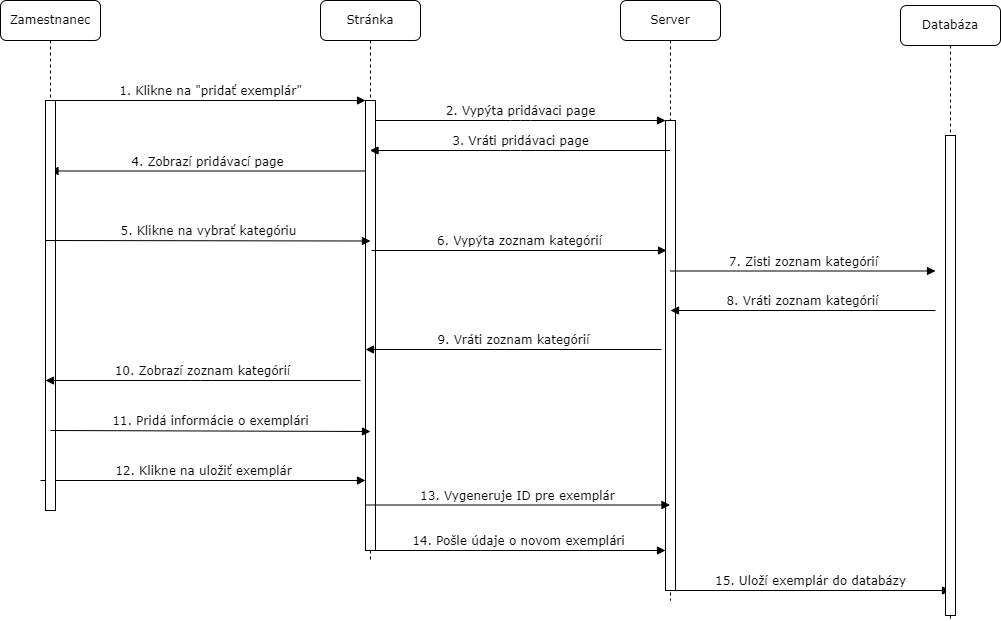

The diagram above was exported from draw.io. Its source (the exported page's mxGraphModel, read from the mxfile embedded in the PNG):
<mxGraphModel dx="1221" dy="725" grid="1" gridSize="10" guides="1" tooltips="1" connect="1" arrows="1" fold="1" page="1" pageScale="1" pageWidth="827" pageHeight="1169" math="0" shadow="0">
  <root>
    <mxCell id="0" />
    <mxCell id="1" parent="0" />
    <mxCell id="Sw3E4O9p6Lamu2jikRLh-1" value="Stránka" style="shape=umlLifeline;perimeter=lifelinePerimeter;whiteSpace=wrap;html=1;container=1;collapsible=0;recursiveResize=0;outlineConnect=0;rounded=1;shadow=0;comic=0;labelBackgroundColor=none;strokeWidth=1;fontFamily=Verdana;fontSize=12;align=center;" parent="1" vertex="1">
      <mxGeometry x="420" y="80" width="100" height="560" as="geometry" />
    </mxCell>
    <mxCell id="Sw3E4O9p6Lamu2jikRLh-2" value="" style="html=1;points=[];perimeter=orthogonalPerimeter;rounded=0;shadow=0;comic=0;labelBackgroundColor=none;strokeWidth=1;fontFamily=Verdana;fontSize=12;align=center;" parent="Sw3E4O9p6Lamu2jikRLh-1" vertex="1">
      <mxGeometry x="45" y="100" width="10" height="450" as="geometry" />
    </mxCell>
    <mxCell id="Sw3E4O9p6Lamu2jikRLh-3" value="4. Zobrazí pridávací page" style="html=1;verticalAlign=bottom;endArrow=block;labelBackgroundColor=none;fontFamily=Verdana;fontSize=12;" parent="Sw3E4O9p6Lamu2jikRLh-1" target="Sw3E4O9p6Lamu2jikRLh-8" edge="1">
      <mxGeometry relative="1" as="geometry">
        <mxPoint x="45" y="170.5" as="sourcePoint" />
        <mxPoint x="215" y="170" as="targetPoint" />
      </mxGeometry>
    </mxCell>
    <mxCell id="Sw3E4O9p6Lamu2jikRLh-4" value="Server" style="shape=umlLifeline;perimeter=lifelinePerimeter;whiteSpace=wrap;html=1;container=1;collapsible=0;recursiveResize=0;outlineConnect=0;rounded=1;shadow=0;comic=0;labelBackgroundColor=none;strokeWidth=1;fontFamily=Verdana;fontSize=12;align=center;" parent="1" vertex="1">
      <mxGeometry x="720" y="80" width="100" height="600" as="geometry" />
    </mxCell>
    <mxCell id="Sw3E4O9p6Lamu2jikRLh-5" value="" style="html=1;points=[];perimeter=orthogonalPerimeter;rounded=0;shadow=0;comic=0;labelBackgroundColor=none;strokeWidth=1;fontFamily=Verdana;fontSize=12;align=center;" parent="Sw3E4O9p6Lamu2jikRLh-4" vertex="1">
      <mxGeometry x="45" y="120" width="10" height="470" as="geometry" />
    </mxCell>
    <mxCell id="Sw3E4O9p6Lamu2jikRLh-22" value="13. Vygeneruje ID pre exemplár" style="html=1;verticalAlign=bottom;endArrow=block;labelBackgroundColor=none;fontFamily=Verdana;fontSize=12;" parent="Sw3E4O9p6Lamu2jikRLh-4" edge="1">
      <mxGeometry relative="1" as="geometry">
        <mxPoint x="-255" y="504.5" as="sourcePoint" />
        <mxPoint x="49.5" y="504.5" as="targetPoint" />
      </mxGeometry>
    </mxCell>
    <mxCell id="Sw3E4O9p6Lamu2jikRLh-13" value="12. Klikne na uložiť exemplár" style="html=1;verticalAlign=bottom;endArrow=block;labelBackgroundColor=none;fontFamily=Verdana;fontSize=12;" parent="Sw3E4O9p6Lamu2jikRLh-4" target="Sw3E4O9p6Lamu2jikRLh-2" edge="1">
      <mxGeometry relative="1" as="geometry">
        <mxPoint x="-580" y="480" as="sourcePoint" />
        <mxPoint x="-260" y="481" as="targetPoint" />
      </mxGeometry>
    </mxCell>
    <mxCell id="Sw3E4O9p6Lamu2jikRLh-20" value="14. Pošle údaje o novom exemplári" style="html=1;verticalAlign=bottom;endArrow=block;labelBackgroundColor=none;fontFamily=Verdana;fontSize=12;" parent="Sw3E4O9p6Lamu2jikRLh-4" edge="1">
      <mxGeometry relative="1" as="geometry">
        <mxPoint x="-250" y="550" as="sourcePoint" />
        <mxPoint x="45" y="550" as="targetPoint" />
      </mxGeometry>
    </mxCell>
    <mxCell id="Sw3E4O9p6Lamu2jikRLh-21" value="15. Uloží exemplár do databázy" style="html=1;verticalAlign=bottom;endArrow=block;labelBackgroundColor=none;fontFamily=Verdana;fontSize=12;" parent="Sw3E4O9p6Lamu2jikRLh-4" edge="1">
      <mxGeometry relative="1" as="geometry">
        <mxPoint x="50" y="590" as="sourcePoint" />
        <mxPoint x="330" y="590" as="targetPoint" />
      </mxGeometry>
    </mxCell>
    <mxCell id="Sw3E4O9p6Lamu2jikRLh-6" value="Databáza" style="shape=umlLifeline;perimeter=lifelinePerimeter;whiteSpace=wrap;html=1;container=1;collapsible=0;recursiveResize=0;outlineConnect=0;rounded=1;shadow=0;comic=0;labelBackgroundColor=none;strokeWidth=1;fontFamily=Verdana;fontSize=12;align=center;" parent="1" vertex="1">
      <mxGeometry x="1000" y="85" width="100" height="615" as="geometry" />
    </mxCell>
    <mxCell id="Sw3E4O9p6Lamu2jikRLh-7" value="" style="html=1;points=[];perimeter=orthogonalPerimeter;rounded=0;shadow=0;comic=0;labelBackgroundColor=none;strokeWidth=1;fontFamily=Verdana;fontSize=12;align=center;" parent="Sw3E4O9p6Lamu2jikRLh-6" vertex="1">
      <mxGeometry x="45" y="130" width="10" height="480" as="geometry" />
    </mxCell>
    <mxCell id="Sw3E4O9p6Lamu2jikRLh-8" value="Zamestnanec" style="shape=umlLifeline;perimeter=lifelinePerimeter;whiteSpace=wrap;html=1;container=1;collapsible=0;recursiveResize=0;outlineConnect=0;rounded=1;shadow=0;comic=0;labelBackgroundColor=none;strokeWidth=1;fontFamily=Verdana;fontSize=12;align=center;" parent="1" vertex="1">
      <mxGeometry x="100" y="80" width="100" height="510" as="geometry" />
    </mxCell>
    <mxCell id="Sw3E4O9p6Lamu2jikRLh-9" value="" style="html=1;points=[];perimeter=orthogonalPerimeter;rounded=0;shadow=0;comic=0;labelBackgroundColor=none;strokeWidth=1;fontFamily=Verdana;fontSize=12;align=center;" parent="Sw3E4O9p6Lamu2jikRLh-8" vertex="1">
      <mxGeometry x="45" y="100" width="10" height="410" as="geometry" />
    </mxCell>
    <mxCell id="Sw3E4O9p6Lamu2jikRLh-10" value="1. Klikne na &quot;pridať exemplár&quot;" style="html=1;verticalAlign=bottom;endArrow=block;entryX=0;entryY=0;labelBackgroundColor=none;fontFamily=Verdana;fontSize=12;edgeStyle=elbowEdgeStyle;elbow=vertical;" parent="1" source="Sw3E4O9p6Lamu2jikRLh-9" target="Sw3E4O9p6Lamu2jikRLh-2" edge="1">
      <mxGeometry relative="1" as="geometry">
        <mxPoint x="220" y="190" as="sourcePoint" />
      </mxGeometry>
    </mxCell>
    <mxCell id="Sw3E4O9p6Lamu2jikRLh-11" value="2. Vypýta pridávaci page" style="html=1;verticalAlign=bottom;endArrow=block;entryX=0;entryY=0;labelBackgroundColor=none;fontFamily=Verdana;fontSize=12;edgeStyle=elbowEdgeStyle;elbow=vertical;" parent="1" source="Sw3E4O9p6Lamu2jikRLh-2" target="Sw3E4O9p6Lamu2jikRLh-5" edge="1">
      <mxGeometry relative="1" as="geometry">
        <mxPoint x="550" y="200" as="sourcePoint" />
      </mxGeometry>
    </mxCell>
    <mxCell id="Sw3E4O9p6Lamu2jikRLh-12" value="3. Vráti pridávaci page" style="html=1;verticalAlign=bottom;endArrow=block;labelBackgroundColor=none;fontFamily=Verdana;fontSize=12;" parent="1" source="Sw3E4O9p6Lamu2jikRLh-4" target="Sw3E4O9p6Lamu2jikRLh-1" edge="1">
      <mxGeometry relative="1" as="geometry">
        <mxPoint x="760" y="230" as="sourcePoint" />
        <mxPoint x="520" y="230" as="targetPoint" />
        <Array as="points">
          <mxPoint x="610" y="230" />
        </Array>
      </mxGeometry>
    </mxCell>
    <mxCell id="Sw3E4O9p6Lamu2jikRLh-14" value="6. Vypýta zoznam kategórií" style="html=1;verticalAlign=bottom;endArrow=block;labelBackgroundColor=none;fontFamily=Verdana;fontSize=12;" parent="1" edge="1">
      <mxGeometry relative="1" as="geometry">
        <mxPoint x="471" y="330" as="sourcePoint" />
        <mxPoint x="766" y="330" as="targetPoint" />
      </mxGeometry>
    </mxCell>
    <mxCell id="Sw3E4O9p6Lamu2jikRLh-15" value="9. Vráti zoznam kategórií" style="html=1;verticalAlign=bottom;endArrow=block;labelBackgroundColor=none;fontFamily=Verdana;fontSize=12;exitX=0.133;exitY=0.049;exitDx=0;exitDy=0;exitPerimeter=0;" parent="1" edge="1">
      <mxGeometry relative="1" as="geometry">
        <mxPoint x="761" y="429" as="sourcePoint" />
        <mxPoint x="465" y="429" as="targetPoint" />
        <Array as="points">
          <mxPoint x="605" y="429" />
        </Array>
        <mxPoint as="offset" />
      </mxGeometry>
    </mxCell>
    <mxCell id="Sw3E4O9p6Lamu2jikRLh-16" value="7. Zisti zoznam kategórií" style="html=1;verticalAlign=bottom;endArrow=block;labelBackgroundColor=none;fontFamily=Verdana;fontSize=12;" parent="1" edge="1">
      <mxGeometry relative="1" as="geometry">
        <mxPoint x="770" y="350.5" as="sourcePoint" />
        <mxPoint x="1035" y="350.5" as="targetPoint" />
      </mxGeometry>
    </mxCell>
    <mxCell id="Sw3E4O9p6Lamu2jikRLh-17" value="8. Vráti zoznam kategórií" style="html=1;verticalAlign=bottom;endArrow=block;labelBackgroundColor=none;fontFamily=Verdana;fontSize=12;" parent="1" edge="1">
      <mxGeometry relative="1" as="geometry">
        <mxPoint x="1035" y="390" as="sourcePoint" />
        <mxPoint x="770" y="390" as="targetPoint" />
      </mxGeometry>
    </mxCell>
    <mxCell id="Sw3E4O9p6Lamu2jikRLh-18" value="10. Zobrazí zoznam kategórií" style="html=1;verticalAlign=bottom;endArrow=block;labelBackgroundColor=none;fontFamily=Verdana;fontSize=12;" parent="1" edge="1">
      <mxGeometry relative="1" as="geometry">
        <mxPoint x="460" y="460" as="sourcePoint" />
        <mxPoint x="145" y="460" as="targetPoint" />
        <Array as="points">
          <mxPoint x="300" y="460" />
        </Array>
      </mxGeometry>
    </mxCell>
    <mxCell id="Sw3E4O9p6Lamu2jikRLh-19" value="5. Klikne na vybrať kategóriu" style="html=1;verticalAlign=bottom;endArrow=block;labelBackgroundColor=none;fontFamily=Verdana;fontSize=12;" parent="1" edge="1">
      <mxGeometry relative="1" as="geometry">
        <mxPoint x="145" y="320" as="sourcePoint" />
        <mxPoint x="470" y="320.5" as="targetPoint" />
      </mxGeometry>
    </mxCell>
    <mxCell id="Sw3E4O9p6Lamu2jikRLh-23" value="11. Pridá informácie o exemplári" style="html=1;verticalAlign=bottom;endArrow=block;labelBackgroundColor=none;fontFamily=Verdana;fontSize=12;" parent="1" edge="1">
      <mxGeometry relative="1" as="geometry">
        <mxPoint x="150" y="510" as="sourcePoint" />
        <mxPoint x="470" y="511" as="targetPoint" />
      </mxGeometry>
    </mxCell>
  </root>
</mxGraphModel>